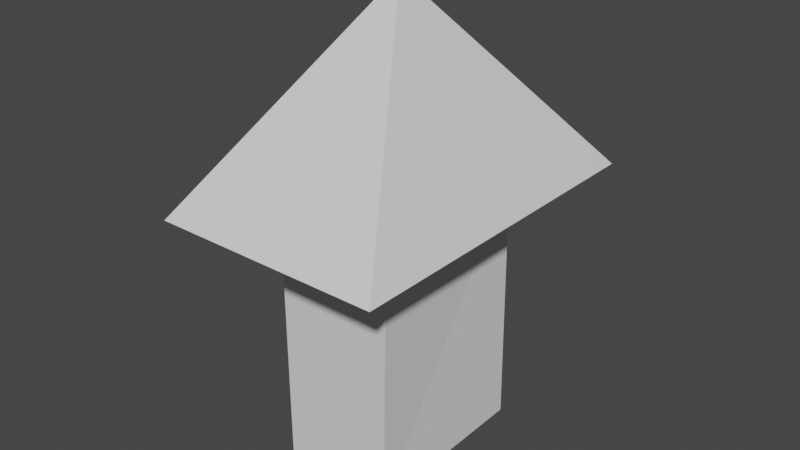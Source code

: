 # Source: Arrow.blend  (saved by Blender 2.90.8; exported with 4.5.12 LTS)
import bpy
from mathutils import Matrix  # noqa: F401  (used for matrix-valued properties, if any)

bpy.ops.wm.read_factory_settings(use_empty=True)
scene = bpy.context.scene
scene.name = 'Scene'

# ---- collections
col_collection = bpy.data.collections.new('Collection'); scene.collection.children.link(col_collection)

# ---- materials (node trees are filled in below, after node groups)
mat_material = bpy.data.materials.new('Material')
mat_material.alpha_threshold = 0.0
mat_material.use_transparent_shadow = False
mat_material.line_color = (0.0, 0.0, 0.0, 1.0)

# ---- material node trees
mat_material.use_nodes = True; mat_material.node_tree.nodes.clear()
_N = mat_material.node_tree.nodes; _L = mat_material.node_tree.links
n0 = _N.new('ShaderNodeOutputMaterial'); n0.name = 'Material Output'; n0.location = (300, 300)
n1 = _N.new('ShaderNodeBsdfPrincipled'); n1.name = 'Principled BSDF'; n1.location = (10, 300)
n1.distribution = 'GGX'
n1.subsurface_method = 'BURLEY'
n1.inputs[2].default_value = 0.4
n1.inputs[3].default_value = 1.45
n1.inputs[27].default_value = (0.0, 0.0, 0.0, 1.0)
n1.inputs[28].default_value = 1.0
_L.new(n1.outputs[0], n0.inputs[0])
n0.is_active_output = True

# ---- world
world_world = bpy.data.worlds.new('World'); scene.world = world_world
world_world.use_nodes = True; world_world.node_tree.nodes.clear()
_N = world_world.node_tree.nodes; _L = world_world.node_tree.links
n0 = _N.new('ShaderNodeOutputWorld'); n0.name = 'World Output'; n0.location = (300, 300)
n1 = _N.new('ShaderNodeBackground'); n1.name = 'Background'; n1.location = (10, 300)
n1.inputs[0].default_value = (0.05088, 0.05088, 0.05088, 1.0)
_L.new(n1.outputs[0], n0.inputs[0])
n0.is_active_output = True
world_world.color = (0.05088, 0.05088, 0.05088)
world_world.use_sun_shadow = False
world_world.sun_shadow_jitter_overblur = 0.0

# ---- meshes
me_cube = bpy.data.meshes.new('Cube')
me_cube.from_pydata([(0.243, 0.1895, 0.04355), (0.118, 0.1895, -0.5315), (0.243, -0.2105, 0.04355), (0.118, -0.2105, -0.5315), (-0.257, 0.1895, 0.04355), (-0.132, 0.1895, -0.5315), (-0.257, -0.2105, 0.04355), (-0.132, -0.2105, -0.5315), (-0.006952, -0.01053, 0.4685), (-0.006952, -0.01053, 0.4685), (-0.257, 0.3645, 0.04355), (0.243, 0.3645, 0.04355), (0.243, -0.3855, 0.04355), (-0.257, -0.3855, 0.04355), (-0.1348, -0.2105, 0.04355), (-0.1325, -0.2105, -0.529), (0.1275, -0.2105, 0.04355), (-0.1391, 0.1895, 0.04355), (0.1121, 0.1895, 0.04355)], [], [(13, 12, 8, 9), (3, 16, 14, 15, 7), (5, 1, 3, 7), (4, 6, 13, 9, 10), (2, 0, 11, 8, 12), (0, 18, 17, 4, 10, 11), (6, 14, 16, 2, 12, 13), (8, 11, 10, 9), (17, 18, 1, 5), (2, 16, 18, 0), (3, 1, 18, 16), (14, 17, 5, 15), (14, 6, 4, 17)])
_uv = me_cube.uv_layers.new(name='UVMap')
_uv.uv.foreach_set('vector', [0.625, 1.0, 0.625, 0.75, 0.0, 0.0, 0.0, 0.0, 0.375, 0.75, 0.625, 0.7832, 0.625, 0.9371, 0.3761, 1.0, 0.375, 1.0, 0.125, 0.5, 0.375, 0.5, 0.375, 0.75, 0.125, 0.75, 0.625, 0.25, 0.625, 1.0, 0.625, 1.0, 0.0, 0.0, 0.625, 0.25, 0.625, 0.75, 0.625, 0.5, 0.625, 0.5, 0.0, 0.0, 0.625, 0.75, 0.625, 0.5, 0.625, 0.457, 0.625, 0.3175, 0.625, 0.25, 0.625, 0.25, 0.625, 0.5, 0.625, 1.0, 0.625, 0.9371, 0.625, 0.7832, 0.625, 0.75, 0.625, 0.75, 0.625, 1.0, 0.0, 0.0, 0.625, 0.5, 0.625, 0.25, 0.0, 0.0, 0.625, 0.3175, 0.625, 0.457, 0.375, 0.5, 0.375, 0.25, 0.625, 0.75, 0.625, 0.7832, 0.625, 0.457, 0.625, 0.5, 0.375, 0.75, 0.375, 0.5, 0.625, 0.457, 0.625, 0.7832, 0.625, 0.9371, 0.625, 0.3175, 0.375, 0.25, 0.3761, 1.0, 0.625, 0.9371, 0.625, 1.0, 0.625, 0.25, 0.625, 0.3175])
_ca = me_cube.color_attributes.new('Col', 'BYTE_COLOR', 'CORNER')
_ca.data.foreach_set('color', [0.3372, 0.305, 0.3419, 1.0, 0.5972, 0.5333, 0.6038, 1.0, 0.3372, 0.305, 0.3419, 1.0, 0.3372, 0.305, 0.3419, 1.0, 0.9823, 0.8796, 1.0, 1.0, 0.8308, 0.7454, 0.8469, 1.0, 0.9823, 0.8796, 1.0, 1.0, 0.9823, 0.8796, 1.0, 1.0, 0.9823, 0.8796, 1.0, 1.0, 0.9823, 0.8796, 1.0, 1.0, 0.9823, 0.8796, 1.0, 1.0, 0.9823, 0.8796, 1.0, 1.0, 0.9823, 0.8796, 1.0, 1.0, 0.9823, 0.8796, 1.0, 1.0, 0.9647, 0.8632, 0.9823, 1.0, 0.3372, 0.305, 0.3419, 1.0, 0.3372, 0.305, 0.3419, 1.0, 0.552, 0.4969, 0.5647, 1.0, 0.521, 0.4678, 0.5271, 1.0, 0.8148, 0.7305, 0.8228, 1.0, 0.4125, 0.3763, 0.4233, 1.0, 0.3372, 0.305, 0.3419, 1.0, 0.5972, 0.5333, 0.6038, 1.0, 0.8148, 0.7305, 0.8228, 1.0, 0.9823, 0.8796, 1.0, 1.0, 0.9647, 0.8632, 0.9823, 1.0, 0.9823, 0.8796, 1.0, 1.0, 0.552, 0.4969, 0.5647, 1.0, 0.4125, 0.3763, 0.4233, 1.0, 0.9647, 0.8632, 0.9823, 1.0, 0.9823, 0.8796, 1.0, 1.0, 0.8308, 0.7454, 0.8469, 1.0, 0.521, 0.4678, 0.5271, 1.0, 0.5972, 0.5333, 0.6038, 1.0, 0.3372, 0.305, 0.3419, 1.0, 0.3372, 0.305, 0.3419, 1.0, 0.4125, 0.3763, 0.4233, 1.0, 0.552, 0.4969, 0.5647, 1.0, 0.3372, 0.305, 0.3419, 1.0, 0.9647, 0.8632, 0.9823, 1.0, 0.9823, 0.8796, 1.0, 1.0, 0.9823, 0.8796, 1.0, 1.0, 0.9823, 0.8796, 1.0, 1.0, 0.521, 0.4678, 0.5271, 1.0, 0.8308, 0.7454, 0.8469, 1.0, 0.9823, 0.8796, 1.0, 1.0, 0.8148, 0.7305, 0.8228, 1.0, 0.9823, 0.8796, 1.0, 1.0, 0.9823, 0.8796, 1.0, 1.0, 0.9823, 0.8796, 1.0, 1.0, 0.8308, 0.7454, 0.8469, 1.0, 0.9823, 0.8796, 1.0, 1.0, 0.9647, 0.8632, 0.9823, 1.0, 0.9823, 0.8796, 1.0, 1.0, 0.9823, 0.8796, 1.0, 1.0, 0.9823, 0.8796, 1.0, 1.0, 0.9647, 0.8632, 0.9823, 1.0, 0.9823, 0.8796, 1.0, 1.0, 0.9647, 0.8632, 0.9823, 1.0])
me_cube.materials.append(mat_material)
me_cube.use_remesh_preserve_volume = False
me_cube.use_remesh_preserve_attributes = False
me_cube.use_mirror_vertex_groups = False
me_cube.update()

# ---- objects
ob_cube = bpy.data.objects.new('Cube', me_cube)

# ---- transforms, parenting, visibility, modifiers, constraints
ob_cube.location = (0.0, 0.0, 0.0)
ob_cube.lock_rotations_4d = False
ob_cube.empty_display_type = 'ARROWS'
ob_cube.lineart.crease_threshold = 0.0

# ---- collection membership
col_collection.objects.link(ob_cube)

# ---- scene / render settings (as saved in the file)
scene.frame_start = 1; scene.frame_end = 250; scene.frame_set(1)
scene.render.engine = 'BLENDER_EEVEE_NEXT'
scene.cycles.use_denoising = False
scene.cycles.samples = 128
scene.cycles.sampling_pattern = 'TABULATED_SOBOL'
scene.cycles.use_adaptive_sampling = False
scene.cycles.use_light_tree = False
scene.view_settings.view_transform = 'Filmic'
bpy.context.view_layer.update()

# ---- added for rendering (the .blend has no active camera and no usable light): camera, sun
cam_auto = bpy.data.cameras.new('AutoCamera')
cam_auto.lens = 50.0
cam_auto.sensor_width = 36.0
cam_auto.clip_end = 1000.0
ob_auto_camera = bpy.data.objects.new('AutoCamera', cam_auto)
scene.collection.objects.link(ob_auto_camera)
ob_auto_camera.location = (1.23867, -1.50527, 0.965047)
ob_auto_camera.rotation_euler = (1.09748, -7.21219e-08, 0.694738)
scene.camera = ob_auto_camera
light_auto_sun = bpy.data.lights.new('AutoSun', 'SUN')
light_auto_sun.energy = 3.0
light_auto_sun.angle = 0.0523599
ob_auto_sun = bpy.data.objects.new('AutoSun', light_auto_sun)
scene.collection.objects.link(ob_auto_sun)
ob_auto_sun.rotation_euler = (0.872665, 0.174533, 0.523599)
bpy.context.view_layer.update()
